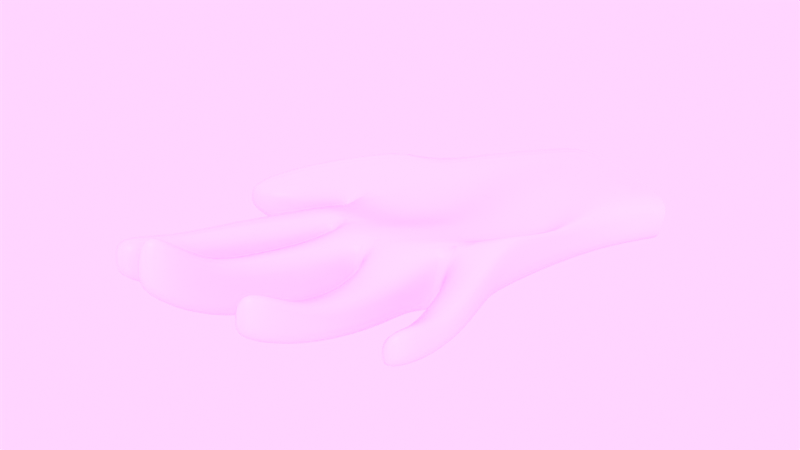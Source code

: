 # Source: Hand_Model.blend  (saved by Blender 2.93.21; exported with 4.5.12 LTS)
import bpy
from mathutils import Matrix  # noqa: F401  (used for matrix-valued properties, if any)

bpy.ops.wm.read_factory_settings(use_empty=True)
scene = bpy.context.scene
scene.name = 'Scene'

# ---- collections
col_collection = bpy.data.collections.new('Collection'); scene.collection.children.link(col_collection)

# ---- images (referenced by path relative to the original .blend; pixels are not part of the script)
import os
ASSET_DIR = os.environ.get("B2B_ASSET_DIR", "")  # directory of the original .blend (textures are referenced by path, not embedded)
HERE = os.path.dirname(os.path.abspath(__file__))  # packed textures are extracted next to this script under _unpacked/

def load_image(name, relpath, width, height, colorspace="sRGB"):
    """Load a texture the original file referenced (path relative to the .blend, or extracted next to this script)."""
    p = next((c for c in (os.path.join(HERE, relpath), os.path.join(ASSET_DIR, relpath)) if relpath and os.path.exists(c)), "")
    if p:
        img = bpy.data.images.load(p, check_existing=True)
        img.name = name
    else:  # same state as the original file: an image datablock whose file is absent (Cycles renders it pink)
        img = bpy.data.images.new(name, width, height)
        img.source = "FILE"
        img.filepath = "//" + (relpath or name)
    img.colorspace_settings.name = colorspace
    return img
img_texture = load_image('texture', '', 1024, 1024, 'sRGB')

# ---- materials (node trees are filled in below, after node groups)
mat_material = bpy.data.materials.new('Material')
mat_material.alpha_threshold = 0.0
mat_material.use_transparent_shadow = False
mat_material.line_color = (0.0, 0.0, 0.0, 1.0)

# ---- material node trees
mat_material.use_nodes = True; mat_material.node_tree.nodes.clear()
_N = mat_material.node_tree.nodes; _L = mat_material.node_tree.links
n0 = _N.new('ShaderNodeOutputMaterial'); n0.name = 'Material Output'; n0.location = (300, 300)
n1 = _N.new('ShaderNodeBsdfPrincipled'); n1.name = 'Principled BSDF'; n1.location = (10, 300)
n1.distribution = 'GGX'
n1.subsurface_method = 'BURLEY'
n1.inputs[2].default_value = 0.4
n1.inputs[3].default_value = 1.45
n1.inputs[27].default_value = (0.0, 0.0, 0.0, 1.0)
n1.inputs[28].default_value = 1.0
_L.new(n1.outputs[0], n0.inputs[0])
n0.is_active_output = True

# ---- world
world_world = bpy.data.worlds.new('World'); scene.world = world_world
world_world.use_nodes = True; world_world.node_tree.nodes.clear()
_N = world_world.node_tree.nodes; _L = world_world.node_tree.links
n0 = _N.new('ShaderNodeOutputWorld'); n0.name = 'World Output'; n0.location = (300, 300)
n1 = _N.new('ShaderNodeBackground'); n1.name = 'Background'; n1.location = (10, 300)
n1.inputs[1].default_value = 110.0
n2 = _N.new('ShaderNodeTexImage'); n2.name = 'Image Texture'; n2.location = (-280, 280)
n2.image = img_texture
_L.new(n1.outputs[0], n0.inputs[0])
_L.new(n2.outputs[0], n1.inputs[0])
n0.is_active_output = True
world_world.color = (0.05088, 0.05088, 0.05088)
world_world.use_sun_shadow = False
world_world.sun_shadow_jitter_overblur = 0.0

# ---- meshes
me_cube = bpy.data.meshes.new('Cube')
me_cube.from_pydata([(1.118, -1.015, 9.72), (1.103, -0.6868, 9.589), (1.036, -1.178, 2.379), (0.9472, -0.7618, 1.789), (-0.7337, -0.9673, 10.82), (-0.7017, -0.6348, 10.73), (-0.9079, -0.983, 0.8144), (-0.922, -0.6379, 0.6868), (0.7003, -0.6206, 9.996), (0.2727, -0.5371, 10.43), (-0.2088, -0.55, 10.96), (0.6648, -1.132, 0.3299), (0.02072, -1.08, -1.705), (-0.4479, -1.067, -0.5007), (-0.4814, -0.6561, -0.7674), (-0.002698, -0.66, -1.721), (0.5756, -0.6496, -0.3162), (-0.3749, -0.9597, 11.64), (0.1058, -0.9689, 11.03), (0.6234, -1.002, 10.34), (-0.9889, -0.6208, 4.2), (1.056, -1.025, 5.327), (-0.9029, -0.8845, 4.442), (0.9691, -0.7191, 5.028), (-0.4029, -0.5035, 3.324), (0.08061, -0.5382, 2.721), (0.5429, -0.6291, 3.6), (1.015, -0.8402, 4.041), (0.5903, -1.029, 4.191), (-0.08969, -0.7617, 4.267), (-0.9429, -0.9964, 9.118), (-0.961, -0.6764, 9.172), (-1.234, -1.035, 5.356), (-1.279, -0.6923, 5.52), (-0.9711, -0.9984, 8.988), (-0.99, -0.6857, 9.043), (-1.26, -1.038, 5.573), (-1.322, -0.7146, 5.724), (0.3356, -0.6848, 15.01), (-0.01655, -0.6918, 15.17), (1.5, -0.9909, 12.03), (1.431, -0.7117, 11.92), (-0.03586, -0.9669, 15.22), (1.132, -0.9909, 13.18), (1.086, -0.698, 12.92), (0.7148, -0.6862, 14.01), (0.3925, -0.9888, 15.49), (0.7613, -0.9892, 14.33), (-1.086, -0.9628, 1.576), (-1.204, -0.6383, 1.5), (-1.461, -1.033, 2.944), (-1.54, -0.6477, 2.841), (-1.503, -1.027, 3.037), (-1.597, -0.668, 3.088), (-1.445, -1.003, -0.2223), (-1.467, -0.7906, -0.3937), (-1.663, -1.003, -0.08263), (-1.673, -0.8006, -0.09842), (-1.673, -0.9984, 0.2164), (-1.706, -0.8007, 0.03324), (-1.009, -0.6775, -0.3618), (-1.01, -0.9897, -0.3978), (-0.5484, -1.043, -1.204), (-0.5874, -0.6856, -1.44), (-0.0902, -1.049, -2.463), (-0.5046, -0.9846, -2.003), (-0.5081, -0.6976, -2.015), (-0.1327, -0.7049, -2.721), (0.4973, -0.9821, -1.872), (0.08341, -0.9912, -2.83), (0.08958, -0.7129, -2.869), (0.4803, -0.6873, -2.101), (1.016, -1.065, 0.2538), (1.02, -0.7953, 0.00592), (0.7337, -0.7211, -1.01), (0.7166, -0.9772, -0.9616), (-1.246, -0.7139, -4.317), (-1.238, -1.026, -4.318), (-0.743, -1.126, -4.696), (-0.7709, -0.7126, -4.829), (-1.334, -0.9684, -10.82), (-1.332, -1.212, -10.57), (-1.05, -1.254, -11.09), (-1.072, -0.976, -11.06), (-0.26, -1.103, -5.941), (-0.6781, -0.9935, -5.704), (-0.6837, -0.7101, -5.67), (-0.2932, -0.7114, -5.991), (-0.4305, -1.629, -12.04), (-0.6258, -1.362, -12.32), (-0.6389, -1.133, -12.55), (-0.4274, -1.108, -12.61), (0.5362, -1.005, -4.738), (0.1633, -0.9614, -5.107), (0.1628, -0.7488, -5.115), (0.5044, -0.7449, -4.86), (0.3909, -1.441, -11.36), (0.1438, -1.192, -11.13), (0.1405, -1.008, -11.31), (0.3662, -1.013, -11.52), (1.147, -1.042, -2.751), (1.164, -0.8222, -2.656), (0.8842, -0.7631, -2.897), (0.8409, -0.9693, -2.972), (1.165, -1.17, -7.528), (1.174, -0.8665, -7.489), (0.9676, -0.8293, -7.624), (0.9387, -0.9683, -7.568), (-0.9329, -1.164, -8.08), (-0.9659, -0.8157, -8.31), (-1.327, -1.053, -7.821), (-1.336, -0.8115, -7.962), (-0.3585, -1.219, -9.718), (-0.3653, -0.835, -9.557), (-0.6802, -1.114, -9.742), (-0.6943, -0.8661, -9.58), (0.4601, -1.074, -8.266), (0.4361, -0.8425, -8.347), (0.1511, -1.027, -8.271), (0.1497, -0.8501, -8.33), (0.9484, -0.7708, -5.067), (0.913, -0.9332, -5.079), (1.195, -0.8188, -4.909), (1.16, -1.013, -4.887), (1.135, -0.8457, 9.55), (-0.9515, -0.8071, 0.8013), (0.9767, -0.9624, 1.892), (-0.7222, -0.7968, 11.17), (0.5691, -0.8346, -0.3804), (-0.01608, -0.8505, -2.056), (-0.4846, -0.8414, -0.8757), (1.032, -0.9309, 5.14), (-0.9746, -0.8085, 3.827), (-0.9291, -0.84, 9.414), (-0.9722, -0.8471, 9.106), (-1.295, -0.8784, 5.662), (1.465, -0.8457, 11.82), (-0.0631, -0.8312, 15.21), (-1.132, -0.8076, 1.383), (-1.559, -0.8479, 3.091), (-1.463, -0.9008, -0.4756), (-1.682, -0.9045, -0.1996), (-1.697, -0.9011, 0.05727), (-1.041, -0.8345, -0.2835), (-0.5498, -0.8456, -1.358), (-0.09586, -0.8509, -2.579), (-0.5356, -0.8413, -1.944), (0.4976, -0.8122, -1.962), (0.05733, -0.8502, -2.93), (1.02, -0.9224, 0.134), (0.6959, -0.837, -1.103), (-1.283, -0.8732, -4.279), (-0.7384, -0.8659, -4.859), (-1.341, -1.06, -10.8), (-1.052, -1.08, -11.29), (-0.2647, -0.8462, -6.03), (-0.7143, -0.8517, -5.652), (-0.4138, -1.332, -12.63), (-0.6372, -1.224, -12.52), (0.5366, -0.8445, -4.784), (0.1361, -0.8553, -5.124), (0.3891, -1.194, -11.72), (0.1362, -1.082, -11.31), (1.172, -0.9215, -2.736), (0.8417, -0.8508, -2.957), (1.181, -0.99, -7.698), (0.9483, -0.8991, -7.663), (-1.363, -0.9332, -7.869), (-0.9358, -0.9322, -8.281), (-0.7124, -0.9939, -9.64), (-0.3398, -0.9503, -9.554), (0.1273, -0.9392, -8.293), (0.4594, -0.923, -8.339), (1.201, -0.8991, -4.855), (0.9122, -0.8481, -5.077)], [], [(29, 22, 6, 13), (7, 14, 63, 60), (127, 5, 31, 133), (26, 23, 3, 16), (131, 21, 2, 126), (8, 9, 45, 44), (18, 19, 43, 47), (124, 1, 41, 136), (1, 8, 44, 41), (20, 24, 14, 7), (24, 25, 15, 14), (25, 26, 16, 15), (16, 3, 73, 74), (15, 16, 71, 70), (129, 12, 64, 145), (21, 27, 11, 2), (27, 28, 12, 11), (28, 29, 13, 12), (18, 17, 29, 28), (19, 18, 28, 27), (0, 19, 27, 21), (9, 8, 26, 25), (10, 9, 25, 24), (5, 10, 24, 20), (124, 0, 21, 131), (8, 1, 23, 26), (125, 6, 22, 132), (17, 4, 22, 29), (31, 33, 37, 35), (5, 20, 33, 31), (135, 37, 53, 139), (22, 4, 30, 32), (135, 36, 34, 134), (133, 31, 35, 134), (32, 36, 52, 50), (32, 30, 34, 36), (19, 0, 40, 43), (9, 10, 38, 45), (4, 17, 46, 42), (10, 5, 39, 38), (17, 18, 47, 46), (127, 4, 42, 137), (51, 49, 55, 57), (139, 53, 59, 142), (132, 22, 48, 138), (22, 32, 50, 48), (37, 33, 51, 53), (33, 20, 49, 51), (140, 54, 56, 141), (141, 56, 58, 142), (138, 48, 54, 140), (53, 51, 57, 59), (48, 50, 56, 54), (50, 52, 58, 56), (60, 63, 79, 76), (125, 7, 60, 143), (130, 13, 62, 144), (13, 6, 61, 62), (64, 65, 85, 84), (130, 14, 66, 146), (14, 15, 67, 66), (12, 13, 65, 64), (148, 70, 94, 160), (129, 15, 70, 148), (11, 12, 69, 68), (128, 11, 68, 147), (72, 75, 103, 100), (128, 16, 74, 150), (126, 2, 72, 149), (2, 11, 75, 72), (168, 108, 82, 154), (143, 60, 76, 151), (144, 62, 78, 152), (62, 61, 77, 78), (154, 82, 81, 153), (108, 110, 81, 82), (111, 109, 83, 80), (167, 111, 80, 153), (170, 112, 88, 157), (146, 66, 86, 156), (66, 67, 87, 86), (145, 64, 84, 155), (157, 88, 89, 158), (112, 114, 89, 88), (169, 115, 90, 158), (115, 113, 91, 90), (172, 116, 96, 161), (70, 71, 95, 94), (147, 68, 92, 159), (68, 69, 93, 92), (161, 96, 97, 162), (116, 118, 97, 96), (171, 119, 98, 162), (119, 117, 99, 98), (174, 120, 106, 166), (149, 72, 100, 163), (150, 74, 102, 164), (74, 73, 101, 102), (165, 104, 107, 166), (120, 122, 105, 106), (123, 121, 107, 104), (173, 123, 104, 165), (151, 76, 111, 167), (76, 79, 109, 111), (78, 77, 110, 108), (152, 78, 108, 168), (86, 87, 113, 115), (156, 86, 115, 169), (84, 85, 114, 112), (155, 84, 112, 170), (94, 95, 117, 119), (160, 94, 119, 171), (92, 93, 118, 116), (159, 92, 116, 172), (163, 100, 123, 173), (100, 103, 121, 123), (102, 101, 122, 120), (164, 102, 120, 174), (103, 164, 174, 121), (101, 163, 173, 122), (95, 159, 172, 117), (93, 160, 171, 118), (87, 155, 170, 113), (85, 156, 169, 114), (79, 152, 168, 109), (77, 151, 167, 110), (122, 173, 165, 105), (105, 165, 166, 106), (75, 150, 164, 103), (73, 149, 163, 101), (121, 174, 166, 107), (118, 171, 162, 97), (99, 161, 162, 98), (71, 147, 159, 95), (117, 172, 161, 99), (114, 169, 158, 89), (91, 157, 158, 90), (67, 145, 155, 87), (65, 146, 156, 85), (113, 170, 157, 91), (110, 167, 153, 81), (83, 154, 153, 80), (63, 144, 152, 79), (61, 143, 151, 77), (109, 168, 154, 83), (3, 126, 149, 73), (11, 128, 150, 75), (16, 128, 147, 71), (12, 129, 148, 69), (69, 148, 160, 93), (13, 130, 146, 65), (14, 130, 144, 63), (6, 125, 143, 61), (49, 138, 140, 55), (57, 141, 142, 59), (55, 140, 141, 57), (20, 132, 138, 49), (52, 139, 142, 58), (5, 127, 137, 39), (30, 133, 134, 34), (37, 135, 134, 35), (36, 135, 139, 52), (7, 125, 132, 20), (1, 124, 131, 23), (15, 129, 145, 67), (0, 124, 136, 40), (23, 131, 126, 3), (4, 127, 133, 30)])
me_cube.polygons.foreach_set('use_smooth', [True] * 168)
_uv = me_cube.uv_layers.new(name='UVMap')
_uv.uv.foreach_set('vector', [0.8125, 0.6609, 0.875, 0.6609, 0.875, 0.75, 0.8125, 0.75, 0.125, 0.75, 0.1875, 0.75, 0.1875, 0.75, 0.125, 0.75, 0.5, 0.25, 0.375, 0.25, 0.375, 0.25, 0.5, 0.25, 0.3125, 0.6609, 0.375, 0.6609, 0.375, 0.75, 0.3125, 0.75, 0.5, 0.6609, 0.625, 0.6609, 0.625, 0.75, 0.5, 0.75, 0.3125, 0.5, 0.25, 0.5, 0.25, 0.5, 0.3125, 0.5, 0.75, 0.5, 0.6875, 0.5, 0.6875, 0.5, 0.75, 0.5, 0.5, 0.5, 0.375, 0.5, 0.375, 0.5, 0.5, 0.5, 0.375, 0.5, 0.3125, 0.5, 0.3125, 0.5, 0.375, 0.5, 0.125, 0.6609, 0.1875, 0.6609, 0.1875, 0.75, 0.125, 0.75, 0.1875, 0.6609, 0.25, 0.6609, 0.25, 0.75, 0.1875, 0.75, 0.25, 0.6609, 0.3125, 0.6609, 0.3125, 0.75, 0.25, 0.75, 0.3125, 0.75, 0.375, 0.75, 0.375, 0.75, 0.3125, 0.75, 0.25, 0.75, 0.3125, 0.75, 0.3125, 0.75, 0.25, 0.75, 0.5, 0.875, 0.625, 0.875, 0.625, 0.875, 0.5, 0.875, 0.625, 0.6609, 0.6875, 0.6609, 0.6875, 0.75, 0.625, 0.75, 0.6875, 0.6609, 0.75, 0.6609, 0.75, 0.75, 0.6875, 0.75, 0.75, 0.6609, 0.8125, 0.6609, 0.8125, 0.75, 0.75, 0.75, 0.75, 0.5, 0.8125, 0.5, 0.8125, 0.6609, 0.75, 0.6609, 0.6875, 0.5, 0.75, 0.5, 0.75, 0.6609, 0.6875, 0.6609, 0.625, 0.5, 0.6875, 0.5, 0.6875, 0.6609, 0.625, 0.6609, 0.25, 0.5, 0.3125, 0.5, 0.3125, 0.6609, 0.25, 0.6609, 0.1875, 0.5, 0.25, 0.5, 0.25, 0.6609, 0.1875, 0.6609, 0.125, 0.5, 0.1875, 0.5, 0.1875, 0.6609, 0.125, 0.6609, 0.5, 0.5, 0.625, 0.5, 0.625, 0.6609, 0.5, 0.6609, 0.3125, 0.5, 0.375, 0.5, 0.375, 0.6609, 0.3125, 0.6609, 0.5, 0.0, 0.625, 0.0, 0.625, 0.08914, 0.5, 0.08914, 0.8125, 0.5, 0.875, 0.5, 0.875, 0.6609, 0.8125, 0.6609, 0.125, 0.5, 0.125, 0.6609, 0.125, 0.6609, 0.125, 0.5, 0.125, 0.5, 0.125, 0.6609, 0.125, 0.6609, 0.125, 0.5, 0.5, 0.08914, 0.375, 0.08914, 0.375, 0.08914, 0.5, 0.08914, 0.875, 0.6609, 0.875, 0.5, 0.875, 0.5, 0.875, 0.6609, 0.5, 0.08914, 0.625, 0.08914, 0.625, 0.25, 0.5, 0.25, 0.5, 0.25, 0.375, 0.25, 0.375, 0.25, 0.5, 0.25, 0.875, 0.6609, 0.875, 0.6609, 0.875, 0.6609, 0.875, 0.6609, 0.875, 0.6609, 0.875, 0.5, 0.875, 0.5, 0.875, 0.6609, 0.6875, 0.5, 0.625, 0.5, 0.625, 0.5, 0.6875, 0.5, 0.25, 0.5, 0.1875, 0.5, 0.1875, 0.5, 0.25, 0.5, 0.875, 0.5, 0.8125, 0.5, 0.8125, 0.5, 0.875, 0.5, 0.1875, 0.5, 0.125, 0.5, 0.125, 0.5, 0.1875, 0.5, 0.8125, 0.5, 0.75, 0.5, 0.75, 0.5, 0.8125, 0.5, 0.5, 0.25, 0.625, 0.25, 0.625, 0.25, 0.5, 0.25, 0.125, 0.6609, 0.125, 0.6609, 0.125, 0.6609, 0.125, 0.6609, 0.5, 0.08914, 0.375, 0.08914, 0.375, 0.08914, 0.5, 0.08914, 0.5, 0.08914, 0.625, 0.08914, 0.625, 0.08914, 0.5, 0.08914, 0.875, 0.6609, 0.875, 0.6609, 0.875, 0.6609, 0.875, 0.6609, 0.125, 0.6609, 0.125, 0.6609, 0.125, 0.6609, 0.125, 0.6609, 0.125, 0.6609, 0.125, 0.6609, 0.125, 0.6609, 0.125, 0.6609, 0.5, 0.08914, 0.625, 0.08914, 0.625, 0.08914, 0.5, 0.08914, 0.5, 0.08914, 0.625, 0.08914, 0.625, 0.08914, 0.5, 0.08914, 0.5, 0.08914, 0.625, 0.08914, 0.625, 0.08914, 0.5, 0.08914, 0.125, 0.6609, 0.125, 0.6609, 0.125, 0.6609, 0.125, 0.6609, 0.875, 0.6609, 0.875, 0.6609, 0.875, 0.6609, 0.875, 0.6609, 0.875, 0.6609, 0.875, 0.6609, 0.875, 0.6609, 0.875, 0.6609, 0.125, 0.75, 0.1875, 0.75, 0.1875, 0.75, 0.125, 0.75, 0.5, 0.0, 0.375, 0.0, 0.375, 0.0, 0.5, 0.0, 0.5, 0.9375, 0.625, 0.9375, 0.625, 0.9375, 0.5, 0.9375, 0.8125, 0.75, 0.875, 0.75, 0.875, 0.75, 0.8125, 0.75, 0.75, 0.75, 0.8125, 0.75, 0.8125, 0.75, 0.75, 0.75, 0.5, 0.9375, 0.375, 0.9375, 0.375, 0.9375, 0.5, 0.9375, 0.1875, 0.75, 0.25, 0.75, 0.25, 0.75, 0.1875, 0.75, 0.75, 0.75, 0.8125, 0.75, 0.8125, 0.75, 0.75, 0.75, 0.5, 0.875, 0.375, 0.875, 0.375, 0.875, 0.5, 0.875, 0.5, 0.875, 0.375, 0.875, 0.375, 0.875, 0.5, 0.875, 0.6875, 0.75, 0.75, 0.75, 0.75, 0.75, 0.6875, 0.75, 0.5, 0.8125, 0.625, 0.8125, 0.625, 0.8125, 0.5, 0.8125, 0.625, 0.75, 0.6875, 0.75, 0.6875, 0.75, 0.625, 0.75, 0.5, 0.8125, 0.375, 0.8125, 0.375, 0.8125, 0.5, 0.8125, 0.5, 0.75, 0.625, 0.75, 0.625, 0.75, 0.5, 0.75, 0.625, 0.75, 0.6875, 0.75, 0.6875, 0.75, 0.625, 0.75, 0.5, 0.9375, 0.625, 0.9375, 0.625, 0.9375, 0.5, 0.9375, 0.5, 0.0, 0.375, 0.0, 0.375, 0.0, 0.5, 0.0, 0.5, 0.9375, 0.625, 0.9375, 0.625, 0.9375, 0.5, 0.9375, 0.8125, 0.75, 0.875, 0.75, 0.875, 0.75, 0.8125, 0.75, 0.5, 0.9375, 0.625, 0.9375, 0.625, 1.0, 0.5, 1.0, 0.8125, 0.75, 0.875, 0.75, 0.875, 0.75, 0.8125, 0.75, 0.125, 0.75, 0.1875, 0.75, 0.1875, 0.75, 0.125, 0.75, 0.5, 0.0, 0.375, 0.0, 0.375, 0.0, 0.5, 0.0, 0.5, 0.875, 0.625, 0.875, 0.625, 0.875, 0.5, 0.875, 0.5, 0.9375, 0.375, 0.9375, 0.375, 0.9375, 0.5, 0.9375, 0.1875, 0.75, 0.25, 0.75, 0.25, 0.75, 0.1875, 0.75, 0.5, 0.875, 0.625, 0.875, 0.625, 0.875, 0.5, 0.875, 0.5, 0.875, 0.625, 0.875, 0.625, 0.9375, 0.5, 0.9375, 0.75, 0.75, 0.8125, 0.75, 0.8125, 0.75, 0.75, 0.75, 0.5, 0.9375, 0.375, 0.9375, 0.375, 0.9375, 0.5, 0.9375, 0.1875, 0.75, 0.25, 0.75, 0.25, 0.75, 0.1875, 0.75, 0.5, 0.8125, 0.6256, 0.8125, 0.625, 0.8125, 0.5, 0.8125, 0.25, 0.75, 0.3125, 0.75, 0.3125, 0.75, 0.25, 0.75, 0.5, 0.8125, 0.625, 0.8125, 0.625, 0.8125, 0.5, 0.8125, 0.6875, 0.75, 0.75, 0.75, 0.75, 0.75, 0.6875, 0.75, 0.5, 0.8125, 0.625, 0.8125, 0.625, 0.875, 0.5, 0.875, 0.687, 0.75, 0.75, 0.75, 0.75, 0.75, 0.6875, 0.75, 0.5, 0.875, 0.3743, 0.875, 0.375, 0.875, 0.5, 0.875, 0.25, 0.75, 0.313, 0.75, 0.3125, 0.75, 0.25, 0.75, 0.5, 0.8125, 0.3768, 0.8125, 0.375, 0.8125, 0.5, 0.8125, 0.5, 0.75, 0.625, 0.75, 0.625, 0.75, 0.5, 0.75, 0.5, 0.8125, 0.375, 0.8125, 0.375, 0.8125, 0.5, 0.8125, 0.3125, 0.75, 0.375, 0.75, 0.375, 0.75, 0.3125, 0.75, 0.5, 0.75, 0.625, 0.75, 0.625, 0.8125, 0.5, 0.8125, 0.316, 0.75, 0.3775, 0.75, 0.375, 0.75, 0.3125, 0.75, 0.6225, 0.75, 0.684, 0.75, 0.6875, 0.75, 0.625, 0.75, 0.5, 0.75, 0.6225, 0.75, 0.625, 0.75, 0.5, 0.75, 0.5, 0.0, 0.375, 0.0, 0.375, 0.0, 0.5, 0.0, 0.125, 0.75, 0.1875, 0.75, 0.1875, 0.75, 0.125, 0.75, 0.8125, 0.75, 0.875, 0.75, 0.875, 0.75, 0.8125, 0.75, 0.5, 0.9375, 0.625, 0.9375, 0.625, 0.9375, 0.5, 0.9375, 0.1875, 0.75, 0.25, 0.75, 0.25, 0.75, 0.1875, 0.75, 0.5, 0.9375, 0.375, 0.9375, 0.375, 0.9375, 0.5, 0.9375, 0.75, 0.75, 0.8125, 0.75, 0.8125, 0.75, 0.75, 0.75, 0.5, 0.875, 0.625, 0.875, 0.625, 0.875, 0.5, 0.875, 0.25, 0.75, 0.3125, 0.75, 0.313, 0.75, 0.25, 0.75, 0.5, 0.875, 0.375, 0.875, 0.3743, 0.875, 0.5, 0.875, 0.6875, 0.75, 0.75, 0.75, 0.75, 0.75, 0.687, 0.75, 0.5, 0.8125, 0.625, 0.8125, 0.6256, 0.8125, 0.5, 0.8125, 0.5, 0.75, 0.625, 0.75, 0.6225, 0.75, 0.5, 0.75, 0.625, 0.75, 0.6875, 0.75, 0.684, 0.75, 0.6225, 0.75, 0.3125, 0.75, 0.375, 0.75, 0.3775, 0.75, 0.316, 0.75, 0.5, 0.8125, 0.375, 0.8125, 0.3768, 0.8125, 0.5, 0.8125, 0.625, 0.8125, 0.5, 0.8125, 0.5, 0.8125, 0.6232, 0.8125, 0.375, 0.75, 0.5, 0.75, 0.5, 0.75, 0.3775, 0.75, 0.375, 0.8125, 0.5, 0.8125, 0.5, 0.8125, 0.3744, 0.8125, 0.625, 0.875, 0.5, 0.875, 0.5, 0.875, 0.6257, 0.875, 0.375, 0.875, 0.5, 0.875, 0.5, 0.875, 0.375, 0.875, 0.625, 0.9375, 0.5, 0.9375, 0.5, 0.9375, 0.625, 0.9375, 0.375, 0.9375, 0.5, 0.9375, 0.5, 0.9375, 0.375, 0.9375, 0.625, 0.0, 0.5, 0.0, 0.5, 0.0, 0.625, 0.0, 0.3775, 0.75, 0.5, 0.75, 0.5, 0.75, 0.375, 0.75, 0.375, 0.75, 0.5, 0.75, 0.5, 0.8125, 0.375, 0.8125, 0.625, 0.8125, 0.5, 0.8125, 0.5, 0.8125, 0.625, 0.8125, 0.375, 0.75, 0.5, 0.75, 0.5, 0.75, 0.375, 0.75, 0.6232, 0.8125, 0.5, 0.8125, 0.5, 0.8125, 0.625, 0.8125, 0.6257, 0.875, 0.5, 0.875, 0.5, 0.875, 0.625, 0.875, 0.375, 0.8125, 0.5, 0.8125, 0.5, 0.875, 0.375, 0.875, 0.375, 0.8125, 0.5, 0.8125, 0.5, 0.8125, 0.375, 0.8125, 0.3744, 0.8125, 0.5, 0.8125, 0.5, 0.8125, 0.375, 0.8125, 0.625, 0.9375, 0.5, 0.9375, 0.5, 0.9375, 0.625, 0.9375, 0.375, 0.875, 0.5, 0.875, 0.5, 0.9375, 0.375, 0.9375, 0.375, 0.875, 0.5, 0.875, 0.5, 0.875, 0.375, 0.875, 0.625, 0.9375, 0.5, 0.9375, 0.5, 0.9375, 0.625, 0.9375, 0.375, 0.875, 0.5, 0.875, 0.5, 0.875, 0.375, 0.875, 0.625, 0.0, 0.5, 0.0, 0.5, 0.0, 0.625, 0.0, 0.375, 0.9375, 0.5, 0.9375, 0.5, 1.0, 0.375, 1.0, 0.375, 0.9375, 0.5, 0.9375, 0.5, 0.9375, 0.375, 0.9375, 0.625, 0.0, 0.5, 0.0, 0.5, 0.0, 0.625, 0.0, 0.375, 0.9375, 0.5, 0.9375, 0.5, 0.9375, 0.375, 0.9375, 0.375, 0.75, 0.5, 0.75, 0.5, 0.75, 0.375, 0.75, 0.625, 0.8125, 0.5, 0.8125, 0.5, 0.8125, 0.625, 0.8125, 0.375, 0.8125, 0.5, 0.8125, 0.5, 0.8125, 0.375, 0.8125, 0.625, 0.875, 0.5, 0.875, 0.5, 0.875, 0.625, 0.875, 0.625, 0.875, 0.5, 0.875, 0.5, 0.875, 0.625, 0.875, 0.625, 0.9375, 0.5, 0.9375, 0.5, 0.9375, 0.625, 0.9375, 0.375, 0.9375, 0.5, 0.9375, 0.5, 0.9375, 0.375, 0.9375, 0.625, 0.0, 0.5, 0.0, 0.5, 0.0, 0.625, 0.0, 0.375, 0.08914, 0.5, 0.08914, 0.5, 0.08914, 0.375, 0.08914, 0.375, 0.08914, 0.5, 0.08914, 0.5, 0.08914, 0.375, 0.08914, 0.375, 0.08914, 0.5, 0.08914, 0.5, 0.08914, 0.375, 0.08914, 0.375, 0.08914, 0.5, 0.08914, 0.5, 0.08914, 0.375, 0.08914, 0.625, 0.08914, 0.5, 0.08914, 0.5, 0.08914, 0.625, 0.08914, 0.375, 0.25, 0.5, 0.25, 0.5, 0.25, 0.375, 0.25, 0.625, 0.25, 0.5, 0.25, 0.5, 0.25, 0.625, 0.25, 0.375, 0.08914, 0.5, 0.08914, 0.5, 0.25, 0.375, 0.25, 0.625, 0.08914, 0.5, 0.08914, 0.5, 0.08914, 0.625, 0.08914, 0.375, 0.0, 0.5, 0.0, 0.5, 0.08914, 0.375, 0.08914, 0.375, 0.5, 0.5, 0.5, 0.5, 0.6609, 0.375, 0.6609, 0.375, 0.875, 0.5, 0.875, 0.5, 0.875, 0.375, 0.875, 0.625, 0.5, 0.5, 0.5, 0.5, 0.5, 0.625, 0.5, 0.375, 0.6609, 0.5, 0.6609, 0.5, 0.75, 0.375, 0.75, 0.625, 0.25, 0.5, 0.25, 0.5, 0.25, 0.625, 0.25])
me_cube.materials.append(mat_material)
me_cube.use_remesh_preserve_volume = False
me_cube.use_remesh_preserve_attributes = False
me_cube.use_mirror_vertex_groups = False
me_cube.update()
arm_armature = bpy.data.armatures.new('Armature')  # bones are not reproduced

# ---- objects
ob_cube = bpy.data.objects.new('Cube', me_cube)
ob_empty = bpy.data.objects.new('Empty', None)
ob_armature = bpy.data.objects.new('Armature', arm_armature)

# ---- transforms, parenting, visibility, modifiers, constraints
ob_cube.parent = ob_armature
ob_cube.matrix_parent_inverse = Matrix(((1.0, -0.0, -0.0, -0.1566), (-0.0, 1.0, 0.0, 0.4432), (-0.0, -0.0, 1.0, 0.1733), (-0.0, 0.0, -0.0, 1.0)))
ob_cube.location = (0.197, 0.4769, 0.0)
ob_cube.scale = (1.0, 1.543, 0.1733)
ob_cube.lock_rotations_4d = False
ob_cube.empty_display_type = 'ARROWS'
ob_cube.lineart.crease_threshold = 0.0
_vg = ob_cube.vertex_groups.new(name='Bone')
for _i, _w in zip([0, 1, 2, 3, 4, 5, 8, 9, 10, 11, 12, 16, 17, 18, 19, 21, 23, 24, 25, 26, 27, 28, 30, 31, 34, 35, 38, 39, 40, 41, 42, 43, 44, 45, 46, 47, 68, 72, 73, 74, 75, 124, 126, 127, 128, 131, 133, 134, 136, 137, 147, 149, 150], [0.7665, 0.7679, 0.8446, 0.9402, 0.1388, 0.1063, 0.6762, 0.3772, 0.209, 0.7103, 0.02511, 0.117, 0.2757, 0.5042, 0.6846, 0.9253, 0.9647, 0.0005683, 0.1319, 0.872, 0.8738, 0.08565, 0.04444, 0.04486, 0.01828, 0.01973, 0.4705, 0.4129, 0.7154, 0.7098, 0.4473, 0.6757, 0.6591, 0.5608, 0.5088, 0.5958, 0.08221, 0.1439, 0.0329, 0.02018, 0.1036, 0.7819, 0.8957, 0.153, 0.3418, 0.9479, 0.06729, 0.02341, 0.7201, 0.4187, 0.05258, 0.08928, 0.05986]): _vg.add([_i], _w, 'REPLACE')
_vg = ob_cube.vertex_groups.new(name='Bone.003')
for _i, _w in zip([2, 3, 11, 16, 68, 72, 73, 74, 75, 100, 101, 102, 103, 126, 128, 147, 149, 150, 163, 164], [0.09538, 0.02083, 0.1155, 0.09663, 0.005793, 0.7845, 0.9218, 0.8034, 0.7811, 0.03563, 0.01162, 0.0509, 0.02851, 0.07982, 0.2859, 0.02441, 0.8576, 0.7803, 0.01238, 0.04216]): _vg.add([_i], _w, 'REPLACE')
_vg = ob_cube.vertex_groups.new(name='Bone.002')
for _i, _w in zip([72, 73, 74, 75, 100, 101, 102, 103, 104, 105, 106, 107, 120, 121, 122, 123, 128, 149, 150, 163, 164, 173, 174], [0.05453, 0.006899, 0.06914, 0.08007, 0.92, 0.9621, 0.9384, 0.9478, 0.05066, 0.07532, 0.09575, 0.01286, 0.9449, 0.9096, 0.8919, 0.2627, 0.009902, 0.04247, 0.08507, 0.9481, 0.9432, 0.5171, 0.9481]): _vg.add([_i], _w, 'REPLACE')
_vg = ob_cube.vertex_groups.new(name='Bone.001')
for _i, _w in zip([100, 104, 105, 106, 107, 120, 121, 122, 123, 165, 166, 173, 174], [0.009562, 0.949, 0.9246, 0.904, 0.9685, 0.0524, 0.089, 0.1069, 0.7353, 0.9885, 0.9764, 0.4821, 0.04934]): _vg.add([_i], _w, 'REPLACE')
_vg = ob_cube.vertex_groups.new(name='Bone.004')
for _i, _w in zip([0, 1, 2, 4, 5, 8, 9, 10, 11, 12, 13, 14, 15, 16, 17, 18, 19, 21, 24, 25, 26, 27, 28, 38, 39, 40, 41, 42, 43, 44, 45, 46, 47, 64, 67, 68, 69, 70, 71, 74, 124, 127, 128, 129, 131, 136, 137, 145, 147, 148, 150], [0.08417, 0.09362, 0.02048, 0.03155, 0.05818, 0.1452, 0.3011, 0.141, 0.09801, 0.7228, 0.03941, 0.03481, 0.6652, 0.6825, 0.06644, 0.1177, 0.1104, 0.05167, 0.1014, 0.7017, 0.09672, 0.1041, 0.8488, 0.1275, 0.1057, 0.09132, 0.09977, 0.08879, 0.09573, 0.1163, 0.1363, 0.09346, 0.09963, 0.06837, 0.06464, 0.02666, 0.09618, 0.0706, 0.07222, 0.0706, 0.08228, 0.05082, 0.1173, 0.3947, 0.01147, 0.09371, 0.09299, 0.06249, 0.01514, 0.06628, 0.01153]): _vg.add([_i], _w, 'REPLACE')
_vg = ob_cube.vertex_groups.new(name='Bone.007')
for _i, _w in zip([11, 12, 15, 16, 68, 69, 70, 71, 92, 93, 94, 95, 128, 129, 145, 147, 148, 150, 159, 160], [0.04254, 0.08339, 0.1192, 0.07497, 0.7862, 0.8185, 0.841, 0.8512, 0.0569, 0.02065, 0.08611, 0.4234, 0.2074, 0.2624, 0.03171, 0.824, 0.8036, 0.03045, 0.1197, 0.0363]): _vg.add([_i], _w, 'REPLACE')
_vg = ob_cube.vertex_groups.new(name='Bone.006')
for _i, _w in zip([68, 69, 70, 71, 92, 93, 94, 95, 119, 147, 148, 159, 160, 171], [0.05323, 0.068, 0.05318, 0.0191, 0.9001, 0.9263, 0.8849, 0.5619, 0.02142, 0.03984, 0.07351, 0.8553, 0.919, 0.008869]): _vg.add([_i], _w, 'REPLACE')
_vg = ob_cube.vertex_groups.new(name='Bone.005')
for _i, _w in zip([92, 93, 96, 97, 98, 99, 116, 117, 118, 119, 160, 161, 162, 171, 172], [0.02103, 0.01868, 0.9997, 0.9998, 0.9958, 0.9968, 0.9847, 0.9718, 0.9826, 0.9607, 0.01593, 1.0, 0.9993, 0.9687, 0.9837]): _vg.add([_i], _w, 'REPLACE')
_vg = ob_cube.vertex_groups.new(name='Bone.008')
for _i, _w in zip([0, 1, 4, 5, 6, 8, 9, 10, 12, 13, 17, 18, 19, 22, 28, 29, 30, 31, 34, 35, 38, 39, 40, 41, 42, 43, 44, 45, 46, 47, 62, 65, 124, 127, 130, 133, 134, 136, 137, 144, 146], [0.05579, 0.05236, 0.1055, 0.1098, 0.06136, 0.06871, 0.1268, 0.2689, 0.06631, 0.7766, 0.1817, 0.1357, 0.07601, 0.0431, 0.05633, 0.9719, 0.03553, 0.04675, 0.01287, 0.0202, 0.1469, 0.1715, 0.07326, 0.0717, 0.1445, 0.08712, 0.08414, 0.1125, 0.1454, 0.1165, 0.1038, 0.04148, 0.05098, 0.1042, 0.3494, 0.05523, 0.01751, 0.07032, 0.1526, 0.08177, 0.01759]): _vg.add([_i], _w, 'REPLACE')
_vg = ob_cube.vertex_groups.new(name='Bone.011')
for _i, _w in zip([12, 13, 14, 15, 64, 65, 66, 67, 84, 85, 86, 87, 113, 115, 129, 130, 144, 145, 146, 148, 155, 156, 170], [0.06028, 0.04589, 0.05125, 0.08857, 0.8893, 0.932, 0.8643, 0.8872, 0.9398, 0.9641, 0.9726, 0.9715, 0.04868, 0.02984, 0.2904, 0.2344, 0.04569, 0.8832, 0.8937, 0.05204, 0.9668, 0.9702, 0.0131]): _vg.add([_i], _w, 'REPLACE')
_vg = ob_cube.vertex_groups.new(name='Bone.010')
for _i, _w in zip([84, 85, 90, 91, 112, 113, 114, 115, 155, 156, 157, 169, 170], [0.005363, 0.008446, 0.09286, 0.09308, 0.3085, 0.9161, 0.8825, 0.9425, 0.01741, 0.0004855, 0.02402, 0.9483, 0.8607]): _vg.add([_i], _w, 'REPLACE')
_vg = ob_cube.vertex_groups.new(name='Bone.009')
for _i, _w in zip([84, 88, 89, 90, 91, 112, 113, 114, 157, 158, 169, 170], [0.005188, 1.053, 0.9827, 0.9045, 0.9027, 0.6698, 0.01862, 0.1026, 0.9633, 0.9852, 0.01229, 0.1076]): _vg.add([_i], _w, 'REPLACE')
_vg = ob_cube.vertex_groups.new(name='Bone.012')
for _i, _w in zip([5, 6, 7, 9, 10, 13, 14, 15, 20, 24, 25, 38, 39, 60, 61, 63, 66, 125, 127, 130, 132, 138, 143], [0.05181, 0.8203, 0.7286, 0.02972, 0.07517, 0.05282, 0.4482, 0.04447, 0.1316, 0.725, 0.1188, 0.007132, 0.00719, 0.07838, 0.05742, 0.05854, 0.03182, 0.7786, 0.007855, 0.06705, 0.1766, 0.00758, 0.06988]): _vg.add([_i], _w, 'REPLACE')
_vg = ob_cube.vertex_groups.new(name='Bone.015')
for _i, _w in zip([6, 7, 13, 14, 15, 60, 61, 62, 63, 66, 76, 77, 78, 79, 109, 111, 125, 130, 143, 144, 146, 151, 152, 168], [0.06021, 0.1413, 0.0623, 0.4343, 0.0461, 0.8897, 0.885, 0.8004, 0.8986, 0.05453, 0.7458, 0.02396, 0.1624, 0.8724, 0.04511, 0.009266, 0.09188, 0.3258, 0.887, 0.8359, 0.05082, 0.1745, 0.7896, 0.01143]): _vg.add([_i], _w, 'REPLACE')
_vg = ob_cube.vertex_groups.new(name='Bone.014')
for _i, _w in zip([61, 62, 76, 77, 78, 79, 108, 143, 151, 152, 167], [0.03194, 0.04813, 0.2058, 0.9386, 0.7829, 0.07187, 0.01268, 0.00682, 0.7864, 0.1529, 0.001355]): _vg.add([_i], _w, 'REPLACE')
_vg = ob_cube.vertex_groups.new(name='Bone.013')
for _i, _w in zip([76, 78, 79, 80, 81, 82, 83, 108, 109, 110, 111, 151, 152, 153, 154, 167, 168], [0.03518, 0.04414, 0.04579, 0.9938, 0.999, 0.9984, 0.9927, 0.9638, 0.9422, 0.9819, 0.9482, 0.02165, 0.04672, 0.9986, 0.999, 0.965, 0.9573]): _vg.add([_i], _w, 'REPLACE')
_vg = ob_cube.vertex_groups.new(name='Bone.016')
for _i, _w in zip([0, 1, 4, 5, 6, 7, 8, 9, 10, 17, 18, 19, 20, 22, 24, 30, 31, 32, 33, 34, 35, 36, 37, 38, 39, 40, 41, 42, 43, 44, 45, 46, 47, 48, 49, 51, 53, 124, 125, 127, 132, 133, 134, 135, 136, 137, 138], [0.08127, 0.06974, 0.6615, 0.6496, 0.03543, 0.08747, 0.08482, 0.1461, 0.2915, 0.4447, 0.2237, 0.1158, 0.7441, 0.8826, 0.09967, 0.7949, 0.7116, 0.5221, 0.5324, 0.7547, 0.7012, 0.5027, 0.508, 0.2162, 0.269, 0.1039, 0.0997, 0.2872, 0.125, 0.1162, 0.1581, 0.2274, 0.1684, 0.06369, 0.07682, 0.04847, 0.03526, 0.07143, 0.07635, 0.638, 0.5768, 0.7514, 0.7679, 0.4981, 0.09881, 0.2988, 0.08439]): _vg.add([_i], _w, 'REPLACE')
_vg = ob_cube.vertex_groups.new(name='Bone.018')
for _i, _w in zip([4, 20, 22, 30, 31, 32, 33, 34, 35, 36, 37, 48, 49, 50, 51, 52, 53, 58, 59, 132, 133, 134, 135, 138, 139], [0.01946, 0.06928, 0.007226, 0.08281, 0.1352, 0.458, 0.428, 0.1523, 0.1837, 0.4767, 0.4627, 0.07753, 0.04517, 0.4469, 0.1962, 0.4313, 0.4118, 0.05057, 0.009135, 0.004181, 0.07912, 0.1278, 0.4809, 0.003078, 0.1142]): _vg.add([_i], _w, 'REPLACE')
_vg = ob_cube.vertex_groups.new(name='Bone.017')
for _i, _w in zip([20, 48, 49, 50, 51, 52, 53, 54, 55, 56, 57, 58, 59, 125, 132, 138, 139, 140, 141, 142], [0.02066, 0.8395, 0.8556, 0.5355, 0.7491, 0.5522, 0.5428, 0.9749, 0.9808, 0.9792, 0.996, 0.9473, 0.9661, 0.0102, 0.1831, 0.8539, 0.8673, 0.9907, 0.9985, 0.994]): _vg.add([_i], _w, 'REPLACE')
_m = ob_cube.modifiers.new('Subdivision', 'SUBSURF')
_m = ob_cube.modifiers.new('Armature', 'ARMATURE')
_m.object = ob_armature
ob_empty.location = (-0.9053, -1.793, 67.0)
ob_empty.rotation_euler = (0.0, 0.0, 3.017)
ob_empty.scale = (-0.6933, 0.6933, 0.6933)
ob_empty.empty_display_type = 'IMAGE'
ob_empty.empty_display_size = 9.888
ob_empty.empty_image_offset = (-0.2642, -0.7358)
ob_armature.location = (0.1566, -0.4432, -0.1733)
ob_armature.rotation_euler = (-1.571, -0.0, 0.0)
ob_armature.show_in_front = True

# ---- collection membership
col_collection.objects.link(ob_cube)
col_collection.objects.link(ob_empty)
col_collection.objects.link(ob_armature)

# ---- scene / render settings (as saved in the file)
scene.frame_start = 1; scene.frame_end = 250; scene.frame_set(0)
scene.render.engine = 'BLENDER_EEVEE_NEXT'
scene.cycles.use_denoising = False
scene.cycles.samples = 128
scene.cycles.sampling_pattern = 'TABULATED_SOBOL'
scene.cycles.use_adaptive_sampling = False
scene.cycles.use_light_tree = False
scene.view_settings.view_transform = 'Filmic'
bpy.context.view_layer.update()

# ---- added for rendering (the .blend has no active camera and no usable light): camera, sun
cam_auto = bpy.data.cameras.new('AutoCamera')
cam_auto.lens = 50.0
cam_auto.sensor_width = 36.0
cam_auto.clip_end = 1000.0
ob_auto_camera = bpy.data.objects.new('AutoCamera', cam_auto)
scene.collection.objects.link(ob_auto_camera)
ob_auto_camera.location = (5.54994, -6.56229, 4.76875)
ob_auto_camera.rotation_euler = (1.09748, -7.21219e-08, 0.694738)
scene.camera = ob_auto_camera
light_auto_sun = bpy.data.lights.new('AutoSun', 'SUN')
light_auto_sun.energy = 3.0
light_auto_sun.angle = 0.0523599
ob_auto_sun = bpy.data.objects.new('AutoSun', light_auto_sun)
scene.collection.objects.link(ob_auto_sun)
ob_auto_sun.rotation_euler = (0.872665, 0.174533, 0.523599)
bpy.context.view_layer.update()
